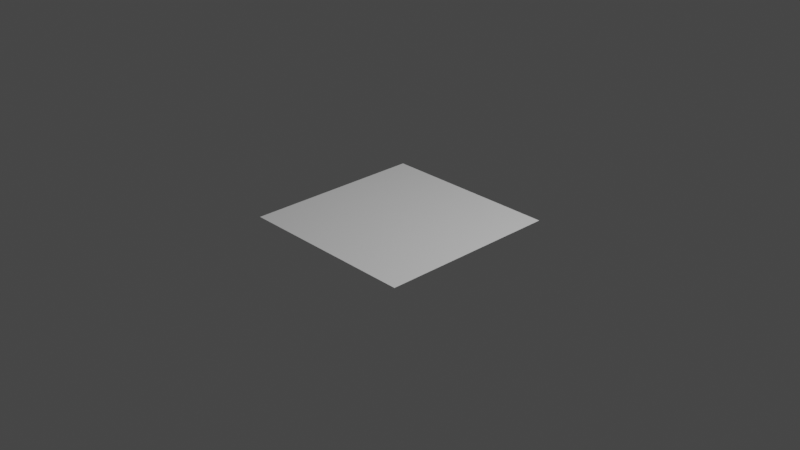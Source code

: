 # Source: simple_model.blend  (saved by Blender 2.83.20; exported with 4.5.12 LTS)
import bpy
from mathutils import Matrix  # noqa: F401  (used for matrix-valued properties, if any)

bpy.ops.wm.read_factory_settings(use_empty=True)
scene = bpy.context.scene
scene.name = 'Scene'

# ---- collections
col_collection = bpy.data.collections.new('Collection'); scene.collection.children.link(col_collection)

# ---- world
world_world = bpy.data.worlds.new('World'); scene.world = world_world
world_world.use_nodes = True; world_world.node_tree.nodes.clear()
_N = world_world.node_tree.nodes; _L = world_world.node_tree.links
n0 = _N.new('ShaderNodeOutputWorld'); n0.name = 'World Output'; n0.location = (300, 300)
n1 = _N.new('ShaderNodeBackground'); n1.name = 'Background'; n1.location = (10, 300)
n1.inputs[0].default_value = (0.05088, 0.05088, 0.05088, 1.0)
_L.new(n1.outputs[0], n0.inputs[0])
n0.is_active_output = True
world_world.color = (0.05088, 0.05088, 0.05088)
world_world.use_sun_shadow = False
world_world.sun_shadow_jitter_overblur = 0.0

# ---- cameras
cam_camera = bpy.data.cameras.new('Camera')
cam_camera.clip_end = 100.0
cam_camera.ortho_scale = 7.314

# ---- lights
light_light = bpy.data.lights.new('Light', 'POINT')
light_light.transmission_factor = 0.0
light_light.energy = 1000.0
light_light.shadow_soft_size = 0.1
light_light.shadow_maximum_resolution = 0.006
light_light.use_absolute_resolution = True

# ---- meshes
me_plane = bpy.data.meshes.new('Plane')
me_plane.from_pydata([(-1.0, -1.0, 0.0), (1.0, -1.0, 0.0), (-1.0, 1.0, 0.0), (1.0, 1.0, 0.0)], [], [(0, 1, 3, 2)])
_uv = me_plane.uv_layers.new(name='UVMap')
_uv.uv.foreach_set('vector', [0.0, 0.0, 1.0, 0.0, 1.0, 1.0, 0.0, 1.0])
me_plane.use_remesh_fix_poles = True
me_plane.use_remesh_preserve_attributes = False
me_plane.use_mirror_vertex_groups = False
me_plane.update()
arm_armature = bpy.data.armatures.new('Armature')  # bones are not reproduced

# ---- objects
ob_light = bpy.data.objects.new('Light', light_light)
ob_camera = bpy.data.objects.new('Camera', cam_camera)
ob_plane = bpy.data.objects.new('Plane', me_plane)
ob_armature = bpy.data.objects.new('Armature', arm_armature)

# ---- transforms, parenting, visibility, modifiers, constraints
ob_light.location = (4.076, 1.005, 5.904)
ob_light.rotation_euler = (0.6503, 0.05522, 1.866)
ob_light.lock_rotations_4d = False
ob_light.empty_display_type = 'ARROWS'
ob_light.color = (0.0, 0.0, 0.0, 0.0)
ob_light.lineart.crease_threshold = 0.0
ob_camera.location = (7.359, -6.926, 4.958)
ob_camera.rotation_euler = (1.109, 0.0, 0.8149)
ob_camera.lock_rotations_4d = False
ob_camera.empty_display_type = 'ARROWS'
ob_camera.color = (0.0, 0.0, 0.0, 0.0)
ob_camera.display_type = 'WIRE'
ob_camera.lineart.crease_threshold = 0.0
ob_plane.parent = ob_armature
ob_plane.location = (0.0, 0.0, 0.0)
ob_plane.lineart.crease_threshold = 0.0
_vg = ob_plane.vertex_groups.new(name='Bone')
_vg = ob_plane.vertex_groups.new(name='Bone.001')
_vg.add([0, 1, 2, 3], 1.0, 'REPLACE')
_m = ob_plane.modifiers.new('Armature', 'ARMATURE')
_m.object = ob_armature
ob_armature.location = (0.0, 0.0, 0.0)
ob_armature.lineart.crease_threshold = 0.0

# ---- collection membership
col_collection.objects.link(ob_light)
col_collection.objects.link(ob_camera)
col_collection.objects.link(ob_plane)
col_collection.objects.link(ob_armature)

# ---- scene / render settings (as saved in the file)
scene.camera = ob_camera
scene.frame_start = 1; scene.frame_end = 2; scene.frame_set(0)
scene.render.engine = 'BLENDER_EEVEE_NEXT'
scene.cycles.use_denoising = False
scene.cycles.samples = 128
scene.cycles.sampling_pattern = 'TABULATED_SOBOL'
scene.cycles.use_adaptive_sampling = False
scene.cycles.use_light_tree = False
scene.view_settings.view_transform = 'Filmic'
bpy.context.view_layer.update()
